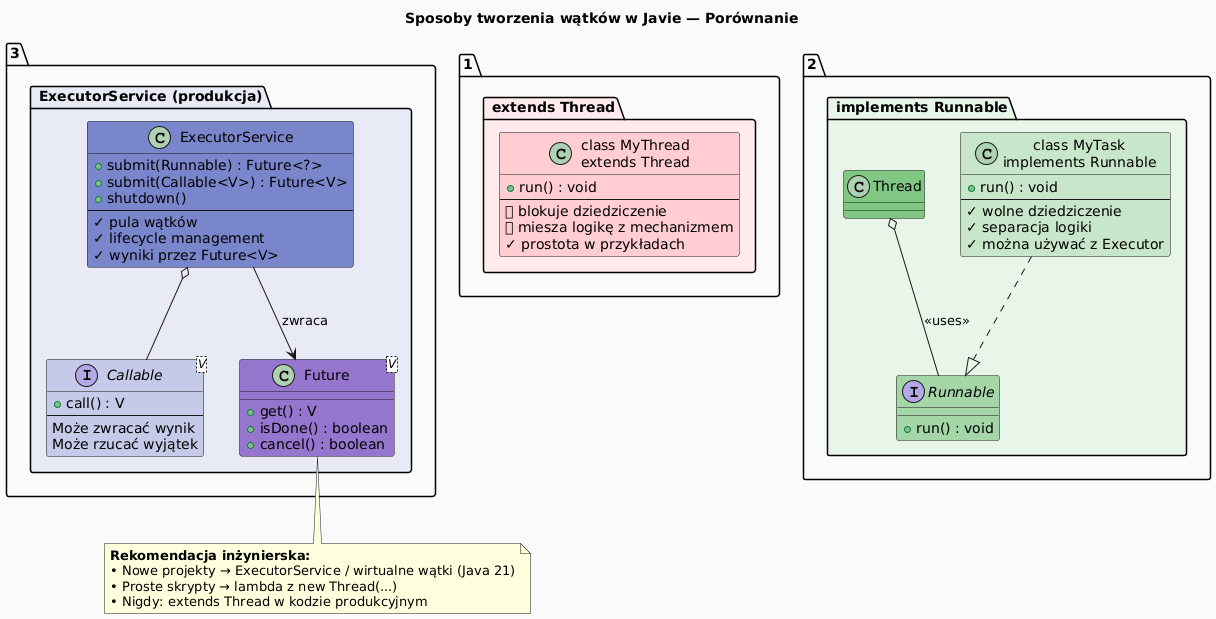

The diagram above was rendered by PlantUML. Its source (embedded in the PNG):
@startuml thread_comparison
skinparam shadowing false
skinparam defaultFontName "DejaVu Sans"
skinparam backgroundColor #FAFAFA
title Sposoby tworzenia wątków w Javie — Porównanie

package "1. extends Thread" #FFEBEE {
  class "class MyThread\nextends Thread" as THREAD #FFCDD2 {
    + run() : void
    --
    ❌ blokuje dziedziczenie
    ❌ miesza logikę z mechanizmem
    ✓ prostota w przykładach
  }
}

package "2. implements Runnable" #E8F5E9 {
  interface "Runnable" as RUNNABLE #A5D6A7 {
    + run() : void
  }
  class "class MyTask\nimplements Runnable" as MYTASK #C8E6C9 {
    + run() : void
    --
    ✓ wolne dziedziczenie
    ✓ separacja logiki
    ✓ można używać z Executor
  }
  class "Thread" as THREAD2 #81C784
  MYTASK ..|> RUNNABLE
  THREAD2 o-- RUNNABLE : <<uses>>
}

package "3. ExecutorService (produkcja)" #E8EAF6 {
  interface "Callable<V>" as CALLABLE #C5CAE9 {
    + call() : V
    --
    Może zwracać wynik
    Może rzucać wyjątek
  }
  class "ExecutorService" as ES #7986CB {
    + submit(Runnable) : Future<?>
    + submit(Callable<V>) : Future<V>
    + shutdown()
    --
    ✓ pula wątków
    ✓ lifecycle management
    ✓ wyniki przez Future<V>
  }
  class "Future<V>" as FUTURE #9575CD {
    + get() : V
    + isDone() : boolean
    + cancel() : boolean
  }
  ES --> FUTURE : zwraca
  ES o-- CALLABLE
}

note bottom
  **Rekomendacja inżynierska:**
  • Nowe projekty → ExecutorService / wirtualne wątki (Java 21)
  • Proste skrypty → lambda z new Thread(...)
  • Nigdy: extends Thread w kodzie produkcyjnym
end note
@enduml